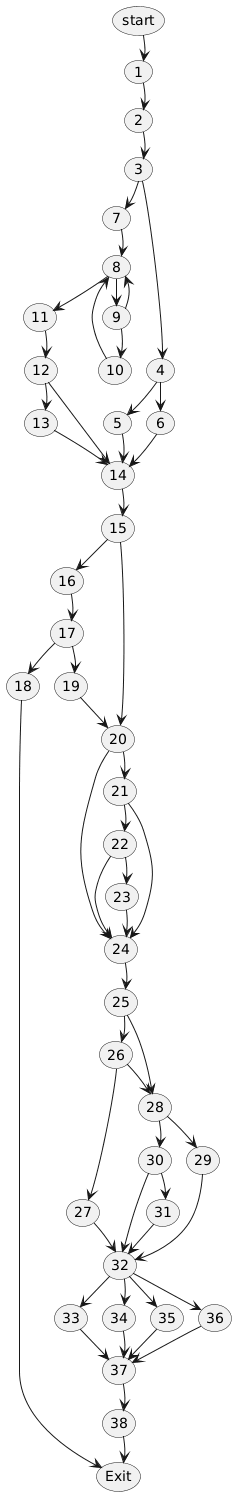

The diagram above was rendered by PlantUML. Its source (embedded in the PNG):
@startuml
skinparam nodesep 15
skinparam ranksep 25

usecase "start" as start_node
usecase "1" as n1
usecase "2" as n2
usecase "3" as n3
usecase "4" as n4
usecase "5" as n5
usecase "6" as n6
usecase "7" as n7
usecase "8" as n8
usecase "9" as n9
usecase "10" as n10
usecase "11" as n11
usecase "12" as n12
usecase "13" as n13
usecase "14" as n14
usecase "15" as n15
usecase "16" as n16
usecase "17" as n17
usecase "18" as n18
usecase "19" as n19
usecase "20" as n20
usecase "21" as n21
usecase "22" as n22
usecase "23" as n23
usecase "24" as n24
usecase "25" as n25
usecase "26" as n26
usecase "27" as n27
usecase "28" as n28
usecase "29" as n29
usecase "30" as n30
usecase "31" as n31
usecase "32" as n32
usecase "33" as n33
usecase "34" as n34
usecase "35" as n35
usecase "36" as n36
usecase "37" as n37
usecase "38" as n38
usecase "Exit" as end_node

start_node -[hidden]down-> n1
n1 -[hidden]down-> n2
n2 -[hidden]down-> n3
n3 -[hidden]down-> n4
n4 -[hidden]down-> n5
n5 -[hidden]down-> n14
n14 -[hidden]down-> n15
n15 -[hidden]down-> n20
n20 -[hidden]down-> n21
n21 -[hidden]down-> n22
n22 -[hidden]down-> n23
n23 -[hidden]down-> n24
n24 -[hidden]down-> n25
n25 -[hidden]down-> n26
n26 -[hidden]down-> n27
n27 -[hidden]down-> n32
n32 -[hidden]down-> n34
n34 -[hidden]down-> n37
n37 -[hidden]down-> n38
n38 -[hidden]down-> end_node

n5 -[hidden]right-> n6
n6 -[hidden]down-> n14

n3 -[hidden]right-> n7
n7 -[hidden]down-> n8
n8 -[hidden]down-> n11
n11 -[hidden]down-> n12
n12 -[hidden]down-> n13
n13 -[hidden]down-> n14
n8 -[hidden]right-> n9
n9 -[hidden]down-> n10

n18 -[hidden]right-> n16
n18 -[hidden]right-> n17
n18 -[hidden]right-> n19
n18 -[hidden]right-> n20
n16 -[hidden]down-> n17
n17 -[hidden]down-> n19

n26 -[hidden]right-> n28
n28 -[hidden]down-> n29
n28 -[hidden]right-> n30
n30 -[hidden]down-> n31

n33 -[hidden]right-> n34
n34 -[hidden]right-> n35
n35 -[hidden]right-> n36

start_node --> n1
n1 --> n2
n2 --> n3

n3 --> n4
n3 --> n7

n4 --> n5
n4 --> n6
n5 --> n14
n6 --> n14

n7 --> n8
n8 --> n9
n8 --> n11
n9 --> n10
n9 --> n8
n10 --> n8
n11 --> n12
n12 --> n13
n12 --> n14
n13 --> n14

n14 --> n15

n15 --> n16
n15 --> n20

n16 --> n17
n17 --> n18
n17 --> n19
n18 --> end_node
n19 --> n20

n20 --> n21
n20 --> n24
n21 --> n22
n21 --> n24
n22 --> n23
n22 --> n24
n23 --> n24

n24 --> n25

n25 --> n26
n25 --> n28

n26 --> n27
n26 --> n28
n27 --> n32

n28 --> n29
n28 --> n30
n29 --> n32

n30 --> n31
n30 --> n32
n31 --> n32

n32 --> n33
n32 --> n34
n32 --> n35
n32 --> n36

n33 --> n37
n34 --> n37
n35 --> n37
n36 --> n37

n37 --> n38
n38 --> end_node
@enduml